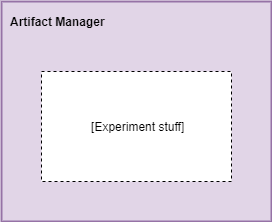

The diagram above was exported from draw.io. Its source (the exported page's mxGraphModel, read from the mxfile embedded in the PNG):
<mxGraphModel dx="1422" dy="856" grid="1" gridSize="10" guides="1" tooltips="1" connect="1" arrows="1" fold="1" page="1" pageScale="1" pageWidth="850" pageHeight="1100" math="0" shadow="0">
  <root>
    <mxCell id="0" />
    <mxCell id="1" parent="0" />
    <mxCell id="2" value="Artifact Manager" style="rounded=0;whiteSpace=wrap;html=1;strokeWidth=2;fontFamily=Helvetica;strokeColor=#9673a6;fillColor=#e1d5e7;align=left;verticalAlign=top;fontStyle=1;spacing=9;" vertex="1" parent="1">
      <mxGeometry x="120" y="910" width="270" height="220" as="geometry" />
    </mxCell>
    <mxCell id="3" value="&amp;nbsp;[Experiment stuff]" style="rounded=0;whiteSpace=wrap;html=1;align=center;dashed=1;" vertex="1" parent="1">
      <mxGeometry x="160" y="980" width="190" height="110" as="geometry" />
    </mxCell>
  </root>
</mxGraphModel>